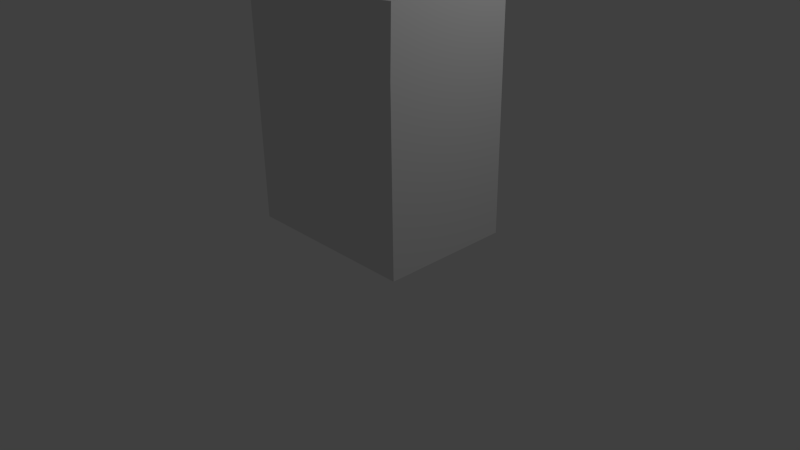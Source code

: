 # Source: simple_building1.blend  (saved by Blender 2.76.0; exported with 4.5.12 LTS)
import bpy
from mathutils import Matrix  # noqa: F401  (used for matrix-valued properties, if any)

bpy.ops.wm.read_factory_settings(use_empty=True)
scene = bpy.context.scene
scene.name = 'Scene'

# ---- collections
col_collection_1 = bpy.data.collections.new('Collection 1'); scene.collection.children.link(col_collection_1)

# ---- materials (node trees are filled in below, after node groups)
mat_material = bpy.data.materials.new('Material')
mat_material.alpha_threshold = 0.0
mat_material.use_transparent_shadow = False
mat_material.roughness = 0.5
mat_material.line_color = (0.0, 0.0, 0.0, 1.0)

# ---- material node trees

# ---- world
world_world = bpy.data.worlds.new('World'); scene.world = world_world
world_world.color = (0.05088, 0.05088, 0.05088)
world_world.use_sun_shadow = False
world_world.sun_shadow_jitter_overblur = 0.0
world_world.cycles.sampling_method = 'MANUAL'
world_world.cycles.sample_map_resolution = 256

# ---- cameras
cam_camera = bpy.data.cameras.new('Camera')
cam_camera.clip_end = 100.0
cam_camera.lens = 35.0
cam_camera.sensor_width = 32.0
cam_camera.sensor_height = 18.0
cam_camera.ortho_scale = 7.314
cam_camera.dof.focus_distance = 0.0
cam_camera.dof.aperture_fstop = 128.0

# ---- lights
light_lamp = bpy.data.lights.new('Lamp', 'POINT')
light_lamp.transmission_factor = 0.0
light_lamp.cutoff_distance = 30.0
light_lamp.energy = 100.0
light_lamp.shadow_buffer_clip_start = 1.001
light_lamp.shadow_soft_size = 0.1
light_lamp.shadow_maximum_resolution = 0.006
light_lamp.use_absolute_resolution = True
light_lamp.cycles.use_multiple_importance_sampling = False

# ---- meshes
me_cube = bpy.data.meshes.new('Cube')
me_cube.from_pydata([(1.0, 1.0, -1.0), (1.0, -1.0, -1.0), (-1.0, -1.0, -1.0), (-1.0, 1.0, -1.0), (1.0, 1.0, 1.0), (1.015, -0.9894, 1.026), (-1.0, -1.0, 1.0), (-1.0, 1.0, 1.0), (1.0, -5.96e-08, -1.0), (1.788e-07, 1.0, -1.0), (1.0, 1.0, 0.0), (0.0, -1.0, -1.0), (1.0, -1.0, 0.0), (-1.0, 2.98e-07, -1.0), (-1.0, -1.0, 0.0), (-1.0, 1.0, 0.0), (1.0, -5.364e-07, 1.0), (2.384e-07, 1.0, 1.0), (-5.364e-07, -1.0, 1.0), (-1.0, 1.788e-07, 1.0), (2.384e-07, 1.0, 0.0), (-0.5, 0.5, 2.41), (0.5, -0.5, 2.41), (1.0, -0.5, -1.0), (-0.5, 1.0, -1.0), (1.0, 1.0, 0.5), (-0.5, -1.0, -1.0), (1.0, -1.0, 0.5), (-1.0, 0.5, -1.0), (-1.0, -1.0, 0.5), (-1.0, 1.0, 0.5), (1.0, -0.5, 1.0), (-0.5, 1.0, 1.0), (-0.5, -1.0, 1.0), (-1.0, 0.5, 1.0), (1.0, 0.5, -1.0), (0.5, 1.0, -1.0), (1.0, 1.0, -0.5), (0.5, -1.0, -1.0), (1.0, -1.0, -0.5), (-1.0, -0.5, -1.0), (-1.0, -1.0, -0.5), (-1.0, 1.0, -0.5), (1.0, 0.5, 1.0), (0.5, 1.0, 1.0), (0.5, -1.0, 1.0), (-1.0, -0.5, 1.0), (-0.5, 1.0, 0.0), (0.5, 1.0, 0.0), (2.384e-07, 1.0, 0.5), (2.086e-07, 1.0, -0.5), (-3.427e-07, -0.5, 1.0), (4.47e-08, 0.5, 1.0), (0.5, -3.576e-07, 1.0), (-0.5, 0.0, 1.0), (-0.5, -0.5, 2.41), (0.5, 0.5, 2.41), (4.47e-08, 0.5, 2.41), (-3.427e-07, -0.5, 2.41), (-0.5, 0.0, 2.41), (0.5, -3.576e-07, 2.41), (-0.5, 0.5, 1.0), (0.5, 0.5, 1.0), (0.5, -0.5, 1.0), (0.5, 1.0, -0.5), (0.5, 1.0, 0.5), (-0.5, 1.0, 0.5), (-0.5, 1.0, -0.5), (-0.5, -0.5, 1.0)], [], [(68, 46, 6, 33), (67, 24, 3, 42), (66, 47, 15, 30), (65, 48, 20, 49), (64, 36, 9, 50), (63, 51, 18, 45), (54, 68, 55, 59), (61, 34, 19, 54), (68, 51, 58, 55), (53, 62, 56, 60), (52, 61, 21, 57), (62, 52, 57, 56), (51, 63, 22, 58), (63, 53, 60, 22), (17, 32, 61, 52), (32, 7, 34, 61), (43, 62, 53, 16), (4, 44, 62, 43), (44, 17, 52, 62), (31, 63, 45, 5), (16, 53, 63, 31), (56, 57, 21, 59, 55, 58, 22, 60), (26, 2, 40, 13, 28, 3, 24, 9, 36, 0, 35, 8, 23, 1, 38, 11), (31, 5, 27, 12, 39, 1, 23, 8, 35, 0, 37, 10, 25, 4, 43, 16), (48, 64, 50, 20), (10, 37, 64, 48), (37, 0, 36, 64), (44, 65, 49, 17), (4, 25, 65, 44), (25, 10, 48, 65), (32, 66, 30, 7), (17, 49, 66, 32), (49, 20, 47, 66), (47, 67, 42, 15), (20, 50, 67, 47), (50, 9, 24, 67), (51, 68, 33, 18), (61, 54, 59, 21), (54, 19, 46, 68), (33, 6, 29, 14, 41, 2, 26, 11, 38, 1, 39, 12, 27, 5, 45, 18), (34, 7, 30, 15, 42, 3, 28, 13, 40, 2, 41, 14, 29, 6, 46, 19)])
me_cube.materials.append(mat_material)
me_cube.use_remesh_preserve_volume = False
me_cube.use_remesh_preserve_attributes = False
me_cube.use_mirror_vertex_groups = False
me_cube.update()

# ---- objects
ob_cube = bpy.data.objects.new('Cube', me_cube)
ob_lamp = bpy.data.objects.new('Lamp', light_lamp)
ob_camera = bpy.data.objects.new('Camera', cam_camera)

# ---- transforms, parenting, visibility, modifiers, constraints
ob_cube.location = (0.1493, -0.01049, 2.0)
ob_cube.scale = (1.164, 0.8527, 1.515)
ob_cube.lock_rotations_4d = False
ob_cube.empty_display_type = 'ARROWS'
ob_cube.lineart.crease_threshold = 0.0
ob_lamp.location = (4.076, 1.005, 5.904)
ob_lamp.rotation_euler = (0.6503, 0.05522, 1.866)
ob_lamp.lock_rotations_4d = False
ob_lamp.empty_display_type = 'ARROWS'
ob_lamp.color = (0.0, 0.0, 0.0, 0.0)
ob_lamp.lineart.crease_threshold = 0.0
ob_camera.location = (7.481, -6.508, 5.344)
ob_camera.rotation_euler = (1.109, 0.01082, 0.8149)
ob_camera.lock_rotations_4d = False
ob_camera.empty_display_type = 'ARROWS'
ob_camera.color = (0.0, 0.0, 0.0, 0.0)
ob_camera.display_type = 'WIRE'
ob_camera.lineart.crease_threshold = 0.0

# ---- collection membership
col_collection_1.objects.link(ob_cube)
col_collection_1.objects.link(ob_lamp)
col_collection_1.objects.link(ob_camera)

# ---- scene / render settings (as saved in the file)
scene.camera = ob_camera
scene.frame_start = 1; scene.frame_end = 250; scene.frame_set(1)
scene.render.engine = 'BLENDER_EEVEE_NEXT'
scene.render.resolution_percentage = 50
scene.render.dither_intensity = 0.0
scene.cycles.use_denoising = False
scene.cycles.samples = 10
scene.cycles.sampling_pattern = 'TABULATED_SOBOL'
scene.cycles.light_sampling_threshold = 0.0
scene.cycles.use_adaptive_sampling = False
scene.cycles.use_light_tree = False
scene.cycles.blur_glossy = 0.0
scene.cycles.pixel_filter_type = 'GAUSSIAN'
scene.cycles.sample_clamp_indirect = 0.0
scene.view_settings.view_transform = 'Standard'
bpy.context.view_layer.update()
